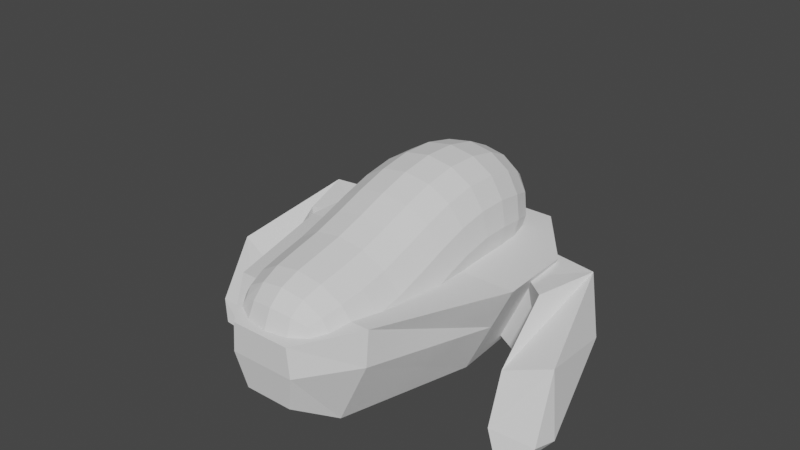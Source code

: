# Source: QuadrupedEnemy.blend  (saved by Blender 3.6.13; exported with 4.5.12 LTS)
import bpy
from mathutils import Matrix  # noqa: F401  (used for matrix-valued properties, if any)

bpy.ops.wm.read_factory_settings(use_empty=True)
scene = bpy.context.scene
scene.name = 'Scene'

# ---- collections
col_collection = bpy.data.collections.new('Collection'); scene.collection.children.link(col_collection)

# ---- world
world_world = bpy.data.worlds.new('World'); scene.world = world_world
world_world.use_nodes = True; world_world.node_tree.nodes.clear()
_N = world_world.node_tree.nodes; _L = world_world.node_tree.links
n0 = _N.new('ShaderNodeOutputWorld'); n0.name = 'World Output'; n0.location = (300, 300)
n1 = _N.new('ShaderNodeBackground'); n1.name = 'Background'; n1.location = (10, 300)
n1.inputs[0].default_value = (0.05088, 0.05088, 0.05088, 1.0)
_L.new(n1.outputs[0], n0.inputs[0])
n0.is_active_output = True
world_world.color = (0.05088, 0.05088, 0.05088)
world_world.use_sun_shadow = False
world_world.sun_shadow_jitter_overblur = 0.0

# ---- meshes
me_plane = bpy.data.meshes.new('Plane')
me_plane.from_pydata([(0.0, 0.0, 0.0), (0.0, 0.4073, 0.0), (4.772e-17, 0.7905, 0.2149), (1.702e-17, 1.208, 0.07664)], [(0, 1), (1, 2), (2, 3)], [])
_uv = me_plane.uv_layers.new(name='UVMap')
_uv.uv.foreach_set('vector', [])
me_plane.update()
me_cube = bpy.data.meshes.new('Cube')
me_cube.from_pydata([(-0.08565, 0.04219, -0.1466), (-0.1047, 0.02202, 0.08308), (-0.2248, 1.176, -0.1011), (-0.2248, 1.18, 0.08308), (0.08565, 0.04219, -0.1466), (0.1047, 0.02202, 0.08308), (0.2248, 1.176, -0.1011), (0.2248, 1.18, 0.08308), (-0.1479, 0.1901, -0.2341), (-0.2542, 0.2015, 0.1151), (0.1479, 0.1901, -0.2341), (0.2542, 0.2015, 0.1151), (-0.4074, 0.9411, 0.08308), (0.2503, 0.9963, -0.2397), (-0.2503, 0.9963, -0.2397), (0.4074, 0.9411, 0.08308), (-0.2521, 0.6771, -0.2604), (0.4152, 0.6771, 0.08308), (-0.4152, 0.6771, 0.08308), (0.2521, 0.6771, -0.2604), (-0.1147, 0.02337, -0.02119), (-0.2248, 1.178, -0.0001423), (0.2248, 1.178, -0.0001423), (0.1147, 0.02337, -0.02119), (0.2492, 0.1954, -0.01216), (-0.2492, 0.1954, -0.01216), (0.3364, 0.966, -0.06277), (-0.3364, 0.966, -0.06277), (-0.3415, 0.6771, -0.07212), (0.3415, 0.6771, -0.07212)], [], [(27, 12, 3, 21), (21, 3, 7, 22), (24, 11, 5, 23), (23, 5, 1, 20), (8, 10, 4, 0), (11, 9, 1, 5), (17, 18, 9, 11), (16, 19, 10, 8), (29, 17, 11, 24), (20, 1, 9, 25), (22, 7, 15, 26), (2, 6, 13, 14), (7, 3, 12, 15), (28, 18, 12, 27), (25, 9, 18, 28), (26, 15, 17, 29), (14, 13, 19, 16), (15, 12, 18, 17), (13, 26, 29, 19), (8, 25, 28, 16), (16, 28, 27, 14), (6, 22, 26, 13), (0, 20, 25, 8), (19, 29, 24, 10), (4, 23, 20, 0), (10, 24, 23, 4), (2, 21, 22, 6), (14, 27, 21, 2)])
_uv = me_cube.uv_layers.new(name='UVMap')
_uv.uv.foreach_set('vector', [0.512, 0.1984, 0.625, 0.1984, 0.625, 0.25, 0.512, 0.25, 0.512, 0.25, 0.625, 0.25, 0.625, 0.5, 0.512, 0.5, 0.512, 0.713, 0.625, 0.713, 0.625, 0.75, 0.512, 0.75, 0.512, 0.75, 0.625, 0.75, 0.625, 1.0, 0.512, 1.0, 0.125, 0.713, 0.375, 0.713, 0.375, 0.75, 0.125, 0.75, 0.625, 0.713, 0.875, 0.713, 0.875, 0.75, 0.625, 0.75, 0.625, 0.6086, 0.875, 0.6086, 0.875, 0.713, 0.625, 0.713, 0.125, 0.6086, 0.375, 0.6086, 0.375, 0.713, 0.125, 0.713, 0.512, 0.6086, 0.625, 0.6086, 0.625, 0.713, 0.512, 0.713, 0.512, 0.0, 0.625, 0.0, 0.625, 0.03701, 0.512, 0.03701, 0.512, 0.5, 0.625, 0.5, 0.625, 0.5516, 0.512, 0.5516, 0.125, 0.5, 0.375, 0.5, 0.375, 0.5516, 0.125, 0.5516, 0.625, 0.5, 0.875, 0.5, 0.875, 0.5516, 0.625, 0.5516, 0.512, 0.1414, 0.625, 0.1414, 0.625, 0.1984, 0.512, 0.1984, 0.512, 0.03701, 0.625, 0.03701, 0.625, 0.1414, 0.512, 0.1414, 0.512, 0.5516, 0.625, 0.5516, 0.625, 0.6086, 0.512, 0.6086, 0.125, 0.5516, 0.375, 0.5516, 0.375, 0.6086, 0.125, 0.6086, 0.625, 0.5516, 0.875, 0.5516, 0.875, 0.6086, 0.625, 0.6086, 0.375, 0.5516, 0.512, 0.5516, 0.512, 0.6086, 0.375, 0.6086, 0.375, 0.03701, 0.512, 0.03701, 0.512, 0.1414, 0.375, 0.1414, 0.375, 0.1414, 0.512, 0.1414, 0.512, 0.1984, 0.375, 0.1984, 0.375, 0.5, 0.512, 0.5, 0.512, 0.5516, 0.375, 0.5516, 0.375, 0.0, 0.512, 0.0, 0.512, 0.03701, 0.375, 0.03701, 0.375, 0.6086, 0.512, 0.6086, 0.512, 0.713, 0.375, 0.713, 0.375, 0.75, 0.512, 0.75, 0.512, 1.0, 0.375, 1.0, 0.375, 0.713, 0.512, 0.713, 0.512, 0.75, 0.375, 0.75, 0.375, 0.25, 0.512, 0.25, 0.512, 0.5, 0.375, 0.5, 0.375, 0.1984, 0.512, 0.1984, 0.512, 0.25, 0.375, 0.25])
me_cube.update()
me_cube_001 = bpy.data.meshes.new('Cube.001')
me_cube_001.from_pydata([(0.2482, 0.8514, -0.2122), (0.3662, 0.8283, 0.0533), (0.0941, 1.135, -0.07121), (0.2285, 1.035, 0.05208), (0.493, 0.7591, -0.2705), (0.4739, 0.7329, 0.06925), (0.6015, 0.8781, -0.1023), (0.5379, 0.9388, 0.08292), (0.497, 0.5388, -0.2697), (0.4808, 0.538, -0.0998), (0.6735, 0.5469, -0.2697), (0.6423, 0.5688, -0.04105), (0.5289, 0.4993, -0.2998), (0.4981, 0.4535, -0.2533), (0.6441, 0.5062, -0.2998), (0.6612, 0.461, -0.254), (0.5682, 0.5225, -0.3658), (0.5415, 0.4293, -0.326), (0.6286, 0.5211, -0.3581), (0.6288, 0.4388, -0.3269)], [], [(0, 1, 3, 2), (2, 3, 7, 6), (7, 5, 9, 11), (4, 5, 1, 0), (2, 6, 4, 0), (7, 3, 1, 5), (11, 9, 13, 15), (6, 7, 11, 10), (5, 4, 8, 9), (4, 6, 10, 8), (13, 12, 16, 17), (10, 11, 15, 14), (9, 8, 12, 13), (8, 10, 14, 12), (18, 19, 17, 16), (12, 14, 18, 16), (15, 13, 17, 19), (14, 15, 19, 18)])
_uv = me_cube_001.uv_layers.new(name='UVMap')
_uv.uv.foreach_set('vector', [0.375, 0.0, 0.625, 0.0, 0.625, 0.25, 0.375, 0.25, 0.375, 0.25, 0.625, 0.25, 0.625, 0.5, 0.375, 0.5, 0.625, 0.5, 0.625, 0.75, 0.625, 0.75, 0.625, 0.5, 0.375, 0.75, 0.625, 0.75, 0.625, 1.0, 0.375, 1.0, 0.125, 0.5, 0.375, 0.5, 0.375, 0.75, 0.125, 0.75, 0.625, 0.5, 0.875, 0.5, 0.875, 0.75, 0.625, 0.75, 0.625, 0.5, 0.625, 0.75, 0.625, 0.75, 0.625, 0.5, 0.375, 0.5, 0.625, 0.5, 0.625, 0.5, 0.375, 0.5, 0.625, 0.75, 0.375, 0.75, 0.375, 0.75, 0.625, 0.75, 0.375, 0.75, 0.375, 0.5, 0.375, 0.5, 0.375, 0.75, 0.625, 0.75, 0.375, 0.75, 0.375, 0.75, 0.625, 0.75, 0.375, 0.5, 0.625, 0.5, 0.625, 0.5, 0.375, 0.5, 0.625, 0.75, 0.375, 0.75, 0.375, 0.75, 0.625, 0.75, 0.375, 0.75, 0.375, 0.5, 0.375, 0.5, 0.375, 0.75, 0.375, 0.5, 0.625, 0.5, 0.625, 0.75, 0.375, 0.75, 0.375, 0.75, 0.375, 0.5, 0.375, 0.5, 0.375, 0.75, 0.625, 0.5, 0.625, 0.75, 0.625, 0.75, 0.625, 0.5, 0.375, 0.5, 0.625, 0.5, 0.625, 0.5, 0.375, 0.5])
me_cube_001.update()

# ---- objects
ob_creaturebody = bpy.data.objects.new('CreatureBody', me_plane)
ob_metalicbodyhousing = bpy.data.objects.new('MetalicBodyHousing', me_cube)
ob_hindlegs = bpy.data.objects.new('HindLegs', me_cube_001)

# ---- transforms, parenting, visibility, modifiers, constraints
ob_creaturebody.location = (0.0, 0.0, 0.0)
_m = ob_creaturebody.modifiers.new('Mirror', 'MIRROR')
_m.merge_threshold = 0.01
_m = ob_creaturebody.modifiers.new('Skin', 'SKIN')
_m = ob_creaturebody.modifiers.new('Subdivision', 'SUBSURF')
_m.levels = 2
ob_metalicbodyhousing.location = (0.0, 0.0, 0.0)
ob_hindlegs.location = (0.0, 0.0, 0.0)
_m = ob_hindlegs.modifiers.new('Mirror', 'MIRROR')
_m.merge_threshold = 0.01

# ---- collection membership
col_collection.objects.link(ob_creaturebody)
col_collection.objects.link(ob_metalicbodyhousing)
col_collection.objects.link(ob_hindlegs)

# ---- scene / render settings (as saved in the file)
scene.frame_start = 1; scene.frame_end = 250; scene.frame_set(1)
scene.render.engine = 'BLENDER_EEVEE_NEXT'
scene.cycles.sampling_pattern = 'TABULATED_SOBOL'
scene.view_settings.view_transform = 'Filmic'
bpy.context.view_layer.update()

# ---- added for rendering (the .blend has no active camera and no usable light): camera, sun
cam_auto = bpy.data.cameras.new('AutoCamera')
cam_auto.lens = 50.0
cam_auto.sensor_width = 36.0
cam_auto.clip_end = 1000.0
ob_auto_camera = bpy.data.objects.new('AutoCamera', cam_auto)
scene.collection.objects.link(ob_auto_camera)
ob_auto_camera.location = (2.00425, -1.76169, 1.79032)
ob_auto_camera.rotation_euler = (1.09748, -7.21219e-08, 0.694738)
scene.camera = ob_auto_camera
light_auto_sun = bpy.data.lights.new('AutoSun', 'SUN')
light_auto_sun.energy = 3.0
light_auto_sun.angle = 0.0523599
ob_auto_sun = bpy.data.objects.new('AutoSun', light_auto_sun)
scene.collection.objects.link(ob_auto_sun)
ob_auto_sun.rotation_euler = (0.872665, 0.174533, 0.523599)
bpy.context.view_layer.update()
